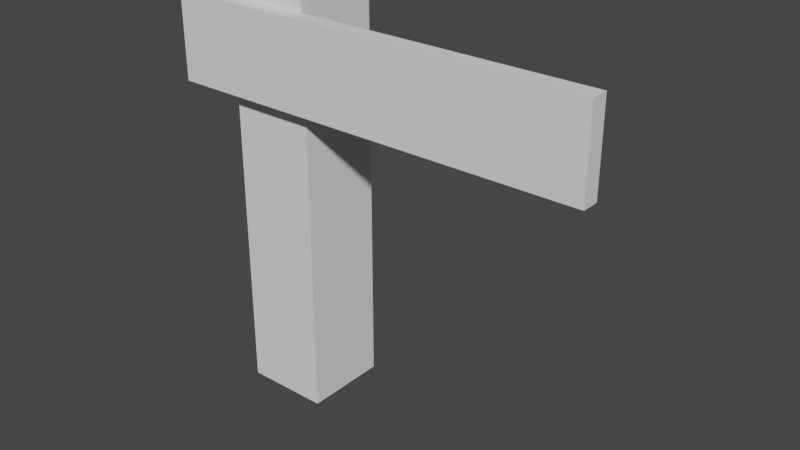 # Source: clase_1_-_armadura_y_huesos.blend  (saved by Blender 2.93.21; exported with 4.5.12 LTS)
import bpy
from mathutils import Matrix  # noqa: F401  (used for matrix-valued properties, if any)

bpy.ops.wm.read_factory_settings(use_empty=True)
scene = bpy.context.scene
scene.name = 'Scene'

# ---- collections
col_collection = bpy.data.collections.new('Collection'); scene.collection.children.link(col_collection)

# ---- world
world_world = bpy.data.worlds.new('World'); scene.world = world_world
world_world.use_nodes = True; world_world.node_tree.nodes.clear()
_N = world_world.node_tree.nodes; _L = world_world.node_tree.links
n0 = _N.new('ShaderNodeOutputWorld'); n0.name = 'World Output'; n0.location = (300, 300)
n1 = _N.new('ShaderNodeBackground'); n1.name = 'Background'; n1.location = (10, 300)
n1.inputs[0].default_value = (0.05088, 0.05088, 0.05088, 1.0)
_L.new(n1.outputs[0], n0.inputs[0])
n0.is_active_output = True
world_world.color = (0.05088, 0.05088, 0.05088)
world_world.use_sun_shadow = False
world_world.sun_shadow_jitter_overblur = 0.0

# ---- meshes
me_cube_001 = bpy.data.meshes.new('Cube.001')
me_cube_001.from_pydata([(-0.2007, -0.2007, -1.0), (-0.2007, -0.2007, 1.0), (-0.2007, 0.2007, -1.0), (-0.2007, 0.2007, 1.0), (0.2007, -0.2007, -1.0), (0.2007, -0.2007, 1.0), (0.2007, 0.2007, -1.0), (0.2007, 0.2007, 1.0), (-0.4298, -0.28, 0.8764), (1.57, -0.28, 0.8764), (-0.4298, -0.1985, 0.8764), (1.57, -0.1985, 0.8764), (-0.4298, -0.28, 0.4749), (1.57, -0.28, 0.4749), (-0.4298, -0.1985, 0.4749), (1.57, -0.1985, 0.4749)], [], [(0, 1, 3, 2), (2, 3, 7, 6), (6, 7, 5, 4), (4, 5, 1, 0), (2, 6, 4, 0), (7, 3, 1, 5), (8, 9, 11, 10), (10, 11, 15, 14), (14, 15, 13, 12), (12, 13, 9, 8), (10, 14, 12, 8), (15, 11, 9, 13)])
_uv = me_cube_001.uv_layers.new(name='UVMap')
_uv.uv.foreach_set('vector', [0.375, 0.0, 0.625, 0.0, 0.625, 0.25, 0.375, 0.25, 0.375, 0.25, 0.625, 0.25, 0.625, 0.5, 0.375, 0.5, 0.375, 0.5, 0.625, 0.5, 0.625, 0.75, 0.375, 0.75, 0.375, 0.75, 0.625, 0.75, 0.625, 1.0, 0.375, 1.0, 0.125, 0.5, 0.375, 0.5, 0.375, 0.75, 0.125, 0.75, 0.625, 0.5, 0.875, 0.5, 0.875, 0.75, 0.625, 0.75, 0.375, 0.0, 0.625, 0.0, 0.625, 0.25, 0.375, 0.25, 0.375, 0.25, 0.625, 0.25, 0.625, 0.5, 0.375, 0.5, 0.375, 0.5, 0.625, 0.5, 0.625, 0.75, 0.375, 0.75, 0.375, 0.75, 0.625, 0.75, 0.625, 1.0, 0.375, 1.0, 0.125, 0.5, 0.375, 0.5, 0.375, 0.75, 0.125, 0.75, 0.625, 0.5, 0.875, 0.5, 0.875, 0.75, 0.625, 0.75])
me_cube_001.use_remesh_fix_poles = True
me_cube_001.use_remesh_preserve_attributes = False
me_cube_001.update()
arm_armature_001 = bpy.data.armatures.new('Armature.001')  # bones are not reproduced

# ---- objects
ob_cube = bpy.data.objects.new('Cube', me_cube_001)
ob_armature = bpy.data.objects.new('Armature', arm_armature_001)

# ---- transforms, parenting, visibility, modifiers, constraints
ob_cube.location = (0.0, 0.0, 1.009)
ob_armature.location = (0.0, 0.0, 0.0)
ob_armature.scale = (1.853, 1.853, 1.853)
ob_armature.show_in_front = True

# ---- collection membership
col_collection.objects.link(ob_cube)
col_collection.objects.link(ob_armature)

# ---- scene / render settings (as saved in the file)
scene.frame_start = 1; scene.frame_end = 250; scene.frame_set(1)
scene.render.engine = 'BLENDER_EEVEE_NEXT'
scene.cycles.use_denoising = False
scene.cycles.samples = 128
scene.cycles.sampling_pattern = 'TABULATED_SOBOL'
scene.cycles.use_adaptive_sampling = False
scene.cycles.use_light_tree = False
scene.view_settings.view_transform = 'Filmic'
bpy.context.view_layer.update()

# ---- added for rendering (the .blend has no active camera and no usable light): camera, sun
cam_auto = bpy.data.cameras.new('AutoCamera')
cam_auto.lens = 50.0
cam_auto.sensor_width = 36.0
cam_auto.clip_end = 1000.0
ob_auto_camera = bpy.data.objects.new('AutoCamera', cam_auto)
scene.collection.objects.link(ob_auto_camera)
ob_auto_camera.location = (3.22461, -3.22501, 3.13224)
ob_auto_camera.rotation_euler = (1.09748, -7.21219e-08, 0.694738)
scene.camera = ob_auto_camera
light_auto_sun = bpy.data.lights.new('AutoSun', 'SUN')
light_auto_sun.energy = 3.0
light_auto_sun.angle = 0.0523599
ob_auto_sun = bpy.data.objects.new('AutoSun', light_auto_sun)
scene.collection.objects.link(ob_auto_sun)
ob_auto_sun.rotation_euler = (0.872665, 0.174533, 0.523599)
bpy.context.view_layer.update()
